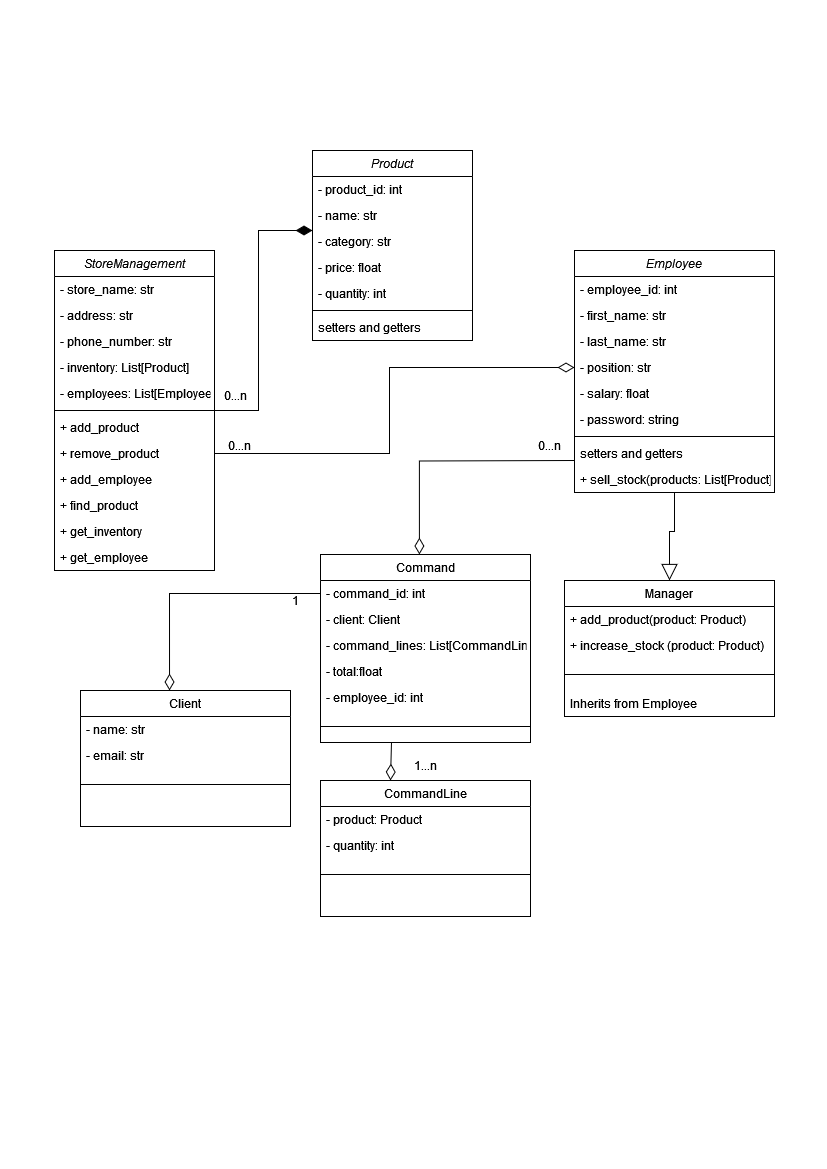

The diagram above was exported from draw.io. Its source (the exported page's mxGraphModel, read from the mxfile embedded in the PNG):
<mxGraphModel dx="1562" dy="789" grid="1" gridSize="10" guides="1" tooltips="1" connect="1" arrows="1" fold="1" page="1" pageScale="1" pageWidth="827" pageHeight="1169" math="0" shadow="0">
  <root>
    <mxCell id="WIyWlLk6GJQsqaUBKTNV-0" />
    <mxCell id="WIyWlLk6GJQsqaUBKTNV-1" parent="WIyWlLk6GJQsqaUBKTNV-0" />
    <mxCell id="rfjHuI11raaAjAGfskG_-51" style="edgeStyle=orthogonalEdgeStyle;rounded=0;orthogonalLoop=1;jettySize=auto;html=1;entryX=0;entryY=0.077;entryDx=0;entryDy=0;entryPerimeter=0;endArrow=diamondThin;endFill=1;startSize=10;endSize=14;" parent="WIyWlLk6GJQsqaUBKTNV-1" source="rfjHuI11raaAjAGfskG_-0" target="rfjHuI11raaAjAGfskG_-23" edge="1">
      <mxGeometry relative="1" as="geometry" />
    </mxCell>
    <mxCell id="rfjHuI11raaAjAGfskG_-0" value="StoreManagement" style="swimlane;fontStyle=2;align=center;verticalAlign=top;childLayout=stackLayout;horizontal=1;startSize=26;horizontalStack=0;resizeParent=1;resizeLast=0;collapsible=1;marginBottom=0;rounded=0;shadow=0;strokeWidth=1;" parent="WIyWlLk6GJQsqaUBKTNV-1" vertex="1">
      <mxGeometry x="54" y="250" width="160" height="320" as="geometry">
        <mxRectangle x="230" y="140" width="160" height="26" as="alternateBounds" />
      </mxGeometry>
    </mxCell>
    <mxCell id="rfjHuI11raaAjAGfskG_-1" value="- store_name: str" style="text;align=left;verticalAlign=top;spacingLeft=4;spacingRight=4;overflow=hidden;rotatable=0;points=[[0,0.5],[1,0.5]];portConstraint=eastwest;" parent="rfjHuI11raaAjAGfskG_-0" vertex="1">
      <mxGeometry y="26" width="160" height="26" as="geometry" />
    </mxCell>
    <mxCell id="rfjHuI11raaAjAGfskG_-7" value="- address: str" style="text;align=left;verticalAlign=top;spacingLeft=4;spacingRight=4;overflow=hidden;rotatable=0;points=[[0,0.5],[1,0.5]];portConstraint=eastwest;" parent="rfjHuI11raaAjAGfskG_-0" vertex="1">
      <mxGeometry y="52" width="160" height="26" as="geometry" />
    </mxCell>
    <mxCell id="rfjHuI11raaAjAGfskG_-2" value="- phone_number: str" style="text;align=left;verticalAlign=top;spacingLeft=4;spacingRight=4;overflow=hidden;rotatable=0;points=[[0,0.5],[1,0.5]];portConstraint=eastwest;rounded=0;shadow=0;html=0;" parent="rfjHuI11raaAjAGfskG_-0" vertex="1">
      <mxGeometry y="78" width="160" height="26" as="geometry" />
    </mxCell>
    <mxCell id="rfjHuI11raaAjAGfskG_-8" value="- inventory: List[Product]" style="text;align=left;verticalAlign=top;spacingLeft=4;spacingRight=4;overflow=hidden;rotatable=0;points=[[0,0.5],[1,0.5]];portConstraint=eastwest;rounded=0;shadow=0;html=0;" parent="rfjHuI11raaAjAGfskG_-0" vertex="1">
      <mxGeometry y="104" width="160" height="26" as="geometry" />
    </mxCell>
    <mxCell id="rfjHuI11raaAjAGfskG_-9" value="- employees: List[Employee]" style="text;align=left;verticalAlign=top;spacingLeft=4;spacingRight=4;overflow=hidden;rotatable=0;points=[[0,0.5],[1,0.5]];portConstraint=eastwest;rounded=0;shadow=0;html=0;" parent="rfjHuI11raaAjAGfskG_-0" vertex="1">
      <mxGeometry y="130" width="160" height="26" as="geometry" />
    </mxCell>
    <mxCell id="rfjHuI11raaAjAGfskG_-4" value="" style="line;html=1;strokeWidth=1;align=left;verticalAlign=middle;spacingTop=-1;spacingLeft=3;spacingRight=3;rotatable=0;labelPosition=right;points=[];portConstraint=eastwest;" parent="rfjHuI11raaAjAGfskG_-0" vertex="1">
      <mxGeometry y="156" width="160" height="8" as="geometry" />
    </mxCell>
    <mxCell id="rfjHuI11raaAjAGfskG_-5" value="+ add_product" style="text;align=left;verticalAlign=top;spacingLeft=4;spacingRight=4;overflow=hidden;rotatable=0;points=[[0,0.5],[1,0.5]];portConstraint=eastwest;" parent="rfjHuI11raaAjAGfskG_-0" vertex="1">
      <mxGeometry y="164" width="160" height="26" as="geometry" />
    </mxCell>
    <mxCell id="rfjHuI11raaAjAGfskG_-10" value="+ remove_product" style="text;align=left;verticalAlign=top;spacingLeft=4;spacingRight=4;overflow=hidden;rotatable=0;points=[[0,0.5],[1,0.5]];portConstraint=eastwest;" parent="rfjHuI11raaAjAGfskG_-0" vertex="1">
      <mxGeometry y="190" width="160" height="26" as="geometry" />
    </mxCell>
    <mxCell id="rfjHuI11raaAjAGfskG_-11" value="+ add_employee" style="text;align=left;verticalAlign=top;spacingLeft=4;spacingRight=4;overflow=hidden;rotatable=0;points=[[0,0.5],[1,0.5]];portConstraint=eastwest;" parent="rfjHuI11raaAjAGfskG_-0" vertex="1">
      <mxGeometry y="216" width="160" height="26" as="geometry" />
    </mxCell>
    <mxCell id="rfjHuI11raaAjAGfskG_-12" value="+ find_product" style="text;align=left;verticalAlign=top;spacingLeft=4;spacingRight=4;overflow=hidden;rotatable=0;points=[[0,0.5],[1,0.5]];portConstraint=eastwest;" parent="rfjHuI11raaAjAGfskG_-0" vertex="1">
      <mxGeometry y="242" width="160" height="26" as="geometry" />
    </mxCell>
    <mxCell id="rfjHuI11raaAjAGfskG_-13" value="+ get_inventory" style="text;align=left;verticalAlign=top;spacingLeft=4;spacingRight=4;overflow=hidden;rotatable=0;points=[[0,0.5],[1,0.5]];portConstraint=eastwest;" parent="rfjHuI11raaAjAGfskG_-0" vertex="1">
      <mxGeometry y="268" width="160" height="26" as="geometry" />
    </mxCell>
    <mxCell id="rfjHuI11raaAjAGfskG_-14" value="+ get_employee" style="text;align=left;verticalAlign=top;spacingLeft=4;spacingRight=4;overflow=hidden;rotatable=0;points=[[0,0.5],[1,0.5]];portConstraint=eastwest;" parent="rfjHuI11raaAjAGfskG_-0" vertex="1">
      <mxGeometry y="294" width="160" height="26" as="geometry" />
    </mxCell>
    <mxCell id="rfjHuI11raaAjAGfskG_-15" value="Product" style="swimlane;fontStyle=2;align=center;verticalAlign=top;childLayout=stackLayout;horizontal=1;startSize=26;horizontalStack=0;resizeParent=1;resizeLast=0;collapsible=1;marginBottom=0;rounded=0;shadow=0;strokeWidth=1;" parent="WIyWlLk6GJQsqaUBKTNV-1" vertex="1">
      <mxGeometry x="312" y="150" width="160" height="190" as="geometry">
        <mxRectangle x="230" y="140" width="160" height="26" as="alternateBounds" />
      </mxGeometry>
    </mxCell>
    <mxCell id="rfjHuI11raaAjAGfskG_-16" value="- product_id: int" style="text;align=left;verticalAlign=top;spacingLeft=4;spacingRight=4;overflow=hidden;rotatable=0;points=[[0,0.5],[1,0.5]];portConstraint=eastwest;" parent="rfjHuI11raaAjAGfskG_-15" vertex="1">
      <mxGeometry y="26" width="160" height="26" as="geometry" />
    </mxCell>
    <mxCell id="rfjHuI11raaAjAGfskG_-22" value="- name: str" style="text;align=left;verticalAlign=top;spacingLeft=4;spacingRight=4;overflow=hidden;rotatable=0;points=[[0,0.5],[1,0.5]];portConstraint=eastwest;" parent="rfjHuI11raaAjAGfskG_-15" vertex="1">
      <mxGeometry y="52" width="160" height="26" as="geometry" />
    </mxCell>
    <mxCell id="rfjHuI11raaAjAGfskG_-23" value="- category: str" style="text;align=left;verticalAlign=top;spacingLeft=4;spacingRight=4;overflow=hidden;rotatable=0;points=[[0,0.5],[1,0.5]];portConstraint=eastwest;" parent="rfjHuI11raaAjAGfskG_-15" vertex="1">
      <mxGeometry y="78" width="160" height="26" as="geometry" />
    </mxCell>
    <mxCell id="rfjHuI11raaAjAGfskG_-24" value="- price: float" style="text;align=left;verticalAlign=top;spacingLeft=4;spacingRight=4;overflow=hidden;rotatable=0;points=[[0,0.5],[1,0.5]];portConstraint=eastwest;" parent="rfjHuI11raaAjAGfskG_-15" vertex="1">
      <mxGeometry y="104" width="160" height="26" as="geometry" />
    </mxCell>
    <mxCell id="rfjHuI11raaAjAGfskG_-25" value="- quantity: int" style="text;align=left;verticalAlign=top;spacingLeft=4;spacingRight=4;overflow=hidden;rotatable=0;points=[[0,0.5],[1,0.5]];portConstraint=eastwest;" parent="rfjHuI11raaAjAGfskG_-15" vertex="1">
      <mxGeometry y="130" width="160" height="26" as="geometry" />
    </mxCell>
    <mxCell id="rfjHuI11raaAjAGfskG_-19" value="" style="line;html=1;strokeWidth=1;align=left;verticalAlign=middle;spacingTop=-1;spacingLeft=3;spacingRight=3;rotatable=0;labelPosition=right;points=[];portConstraint=eastwest;" parent="rfjHuI11raaAjAGfskG_-15" vertex="1">
      <mxGeometry y="156" width="160" height="8" as="geometry" />
    </mxCell>
    <mxCell id="rfjHuI11raaAjAGfskG_-20" value="setters and getters" style="text;align=left;verticalAlign=top;spacingLeft=4;spacingRight=4;overflow=hidden;rotatable=0;points=[[0,0.5],[1,0.5]];portConstraint=eastwest;" parent="rfjHuI11raaAjAGfskG_-15" vertex="1">
      <mxGeometry y="164" width="160" height="26" as="geometry" />
    </mxCell>
    <mxCell id="rfjHuI11raaAjAGfskG_-55" style="edgeStyle=orthogonalEdgeStyle;rounded=0;orthogonalLoop=1;jettySize=auto;html=1;endArrow=block;endFill=0;endSize=14;" parent="WIyWlLk6GJQsqaUBKTNV-1" source="rfjHuI11raaAjAGfskG_-27" target="rfjHuI11raaAjAGfskG_-38" edge="1">
      <mxGeometry relative="1" as="geometry" />
    </mxCell>
    <mxCell id="rfjHuI11raaAjAGfskG_-27" value="Employee" style="swimlane;fontStyle=2;align=center;verticalAlign=top;childLayout=stackLayout;horizontal=1;startSize=26;horizontalStack=0;resizeParent=1;resizeLast=0;collapsible=1;marginBottom=0;rounded=0;shadow=0;strokeWidth=1;" parent="WIyWlLk6GJQsqaUBKTNV-1" vertex="1">
      <mxGeometry x="574" y="250" width="200" height="242" as="geometry">
        <mxRectangle x="230" y="140" width="160" height="26" as="alternateBounds" />
      </mxGeometry>
    </mxCell>
    <mxCell id="rfjHuI11raaAjAGfskG_-28" value="- employee_id: int" style="text;align=left;verticalAlign=top;spacingLeft=4;spacingRight=4;overflow=hidden;rotatable=0;points=[[0,0.5],[1,0.5]];portConstraint=eastwest;" parent="rfjHuI11raaAjAGfskG_-27" vertex="1">
      <mxGeometry y="26" width="200" height="26" as="geometry" />
    </mxCell>
    <mxCell id="rfjHuI11raaAjAGfskG_-34" value="- first_name: str" style="text;align=left;verticalAlign=top;spacingLeft=4;spacingRight=4;overflow=hidden;rotatable=0;points=[[0,0.5],[1,0.5]];portConstraint=eastwest;" parent="rfjHuI11raaAjAGfskG_-27" vertex="1">
      <mxGeometry y="52" width="200" height="26" as="geometry" />
    </mxCell>
    <mxCell id="rfjHuI11raaAjAGfskG_-35" value="- last_name: str" style="text;align=left;verticalAlign=top;spacingLeft=4;spacingRight=4;overflow=hidden;rotatable=0;points=[[0,0.5],[1,0.5]];portConstraint=eastwest;" parent="rfjHuI11raaAjAGfskG_-27" vertex="1">
      <mxGeometry y="78" width="200" height="26" as="geometry" />
    </mxCell>
    <mxCell id="rfjHuI11raaAjAGfskG_-36" value="- position: str" style="text;align=left;verticalAlign=top;spacingLeft=4;spacingRight=4;overflow=hidden;rotatable=0;points=[[0,0.5],[1,0.5]];portConstraint=eastwest;" parent="rfjHuI11raaAjAGfskG_-27" vertex="1">
      <mxGeometry y="104" width="200" height="26" as="geometry" />
    </mxCell>
    <mxCell id="rfjHuI11raaAjAGfskG_-37" value="- salary: float" style="text;align=left;verticalAlign=top;spacingLeft=4;spacingRight=4;overflow=hidden;rotatable=0;points=[[0,0.5],[1,0.5]];portConstraint=eastwest;" parent="rfjHuI11raaAjAGfskG_-27" vertex="1">
      <mxGeometry y="130" width="200" height="26" as="geometry" />
    </mxCell>
    <mxCell id="rfjHuI11raaAjAGfskG_-49" value="- password: string" style="text;align=left;verticalAlign=top;spacingLeft=4;spacingRight=4;overflow=hidden;rotatable=0;points=[[0,0.5],[1,0.5]];portConstraint=eastwest;" parent="rfjHuI11raaAjAGfskG_-27" vertex="1">
      <mxGeometry y="156" width="200" height="26" as="geometry" />
    </mxCell>
    <mxCell id="rfjHuI11raaAjAGfskG_-31" value="" style="line;html=1;strokeWidth=1;align=left;verticalAlign=middle;spacingTop=-1;spacingLeft=3;spacingRight=3;rotatable=0;labelPosition=right;points=[];portConstraint=eastwest;" parent="rfjHuI11raaAjAGfskG_-27" vertex="1">
      <mxGeometry y="182" width="200" height="8" as="geometry" />
    </mxCell>
    <mxCell id="rfjHuI11raaAjAGfskG_-32" value="setters and getters" style="text;align=left;verticalAlign=top;spacingLeft=4;spacingRight=4;overflow=hidden;rotatable=0;points=[[0,0.5],[1,0.5]];portConstraint=eastwest;" parent="rfjHuI11raaAjAGfskG_-27" vertex="1">
      <mxGeometry y="190" width="200" height="26" as="geometry" />
    </mxCell>
    <mxCell id="rfjHuI11raaAjAGfskG_-50" value="+ sell_stock(products: List[Product])" style="text;align=left;verticalAlign=top;spacingLeft=4;spacingRight=4;overflow=hidden;rotatable=0;points=[[0,0.5],[1,0.5]];portConstraint=eastwest;" parent="rfjHuI11raaAjAGfskG_-27" vertex="1">
      <mxGeometry y="216" width="200" height="26" as="geometry" />
    </mxCell>
    <mxCell id="rfjHuI11raaAjAGfskG_-38" value="Manager " style="swimlane;fontStyle=0;align=center;verticalAlign=top;childLayout=stackLayout;horizontal=1;startSize=26;horizontalStack=0;resizeParent=1;resizeLast=0;collapsible=1;marginBottom=0;rounded=0;shadow=0;strokeWidth=1;" parent="WIyWlLk6GJQsqaUBKTNV-1" vertex="1">
      <mxGeometry x="564" y="580" width="210" height="136" as="geometry">
        <mxRectangle x="340" y="380" width="170" height="26" as="alternateBounds" />
      </mxGeometry>
    </mxCell>
    <mxCell id="rfjHuI11raaAjAGfskG_-39" value="+ add_product(product: Product)" style="text;align=left;verticalAlign=top;spacingLeft=4;spacingRight=4;overflow=hidden;rotatable=0;points=[[0,0.5],[1,0.5]];portConstraint=eastwest;" parent="rfjHuI11raaAjAGfskG_-38" vertex="1">
      <mxGeometry y="26" width="210" height="26" as="geometry" />
    </mxCell>
    <mxCell id="rfjHuI11raaAjAGfskG_-44" value="+ increase_stock (product: Product)" style="text;align=left;verticalAlign=top;spacingLeft=4;spacingRight=4;overflow=hidden;rotatable=0;points=[[0,0.5],[1,0.5]];portConstraint=eastwest;" parent="rfjHuI11raaAjAGfskG_-38" vertex="1">
      <mxGeometry y="52" width="210" height="26" as="geometry" />
    </mxCell>
    <mxCell id="rfjHuI11raaAjAGfskG_-40" value="" style="line;html=1;strokeWidth=1;align=left;verticalAlign=middle;spacingTop=-1;spacingLeft=3;spacingRight=3;rotatable=0;labelPosition=right;points=[];portConstraint=eastwest;" parent="rfjHuI11raaAjAGfskG_-38" vertex="1">
      <mxGeometry y="78" width="210" height="32" as="geometry" />
    </mxCell>
    <mxCell id="rfjHuI11raaAjAGfskG_-48" value="Inherits from Employee" style="text;align=left;verticalAlign=top;spacingLeft=4;spacingRight=4;overflow=hidden;rotatable=0;points=[[0,0.5],[1,0.5]];portConstraint=eastwest;" parent="rfjHuI11raaAjAGfskG_-38" vertex="1">
      <mxGeometry y="110" width="210" height="26" as="geometry" />
    </mxCell>
    <mxCell id="rfjHuI11raaAjAGfskG_-53" style="edgeStyle=orthogonalEdgeStyle;rounded=0;orthogonalLoop=1;jettySize=auto;html=1;entryX=0;entryY=0.5;entryDx=0;entryDy=0;endArrow=diamondThin;endFill=0;endSize=14;" parent="WIyWlLk6GJQsqaUBKTNV-1" source="rfjHuI11raaAjAGfskG_-10" target="rfjHuI11raaAjAGfskG_-36" edge="1">
      <mxGeometry relative="1" as="geometry" />
    </mxCell>
    <mxCell id="rfjHuI11raaAjAGfskG_-56" value="0...n" style="text;html=1;align=center;verticalAlign=middle;resizable=0;points=[];autosize=1;strokeColor=none;fillColor=none;" parent="WIyWlLk6GJQsqaUBKTNV-1" vertex="1">
      <mxGeometry x="210" y="380" width="50" height="30" as="geometry" />
    </mxCell>
    <mxCell id="rfjHuI11raaAjAGfskG_-57" value="0...n" style="text;html=1;align=center;verticalAlign=middle;resizable=0;points=[];autosize=1;strokeColor=none;fillColor=none;" parent="WIyWlLk6GJQsqaUBKTNV-1" vertex="1">
      <mxGeometry x="214" y="430" width="50" height="30" as="geometry" />
    </mxCell>
    <mxCell id="VVIqqYDXlDFXMsc4Sfze-0" style="edgeStyle=orthogonalEdgeStyle;rounded=0;orthogonalLoop=1;jettySize=auto;html=1;endArrow=diamondThin;endFill=0;endSize=14;exitX=0;exitY=0.5;exitDx=0;exitDy=0;entryX=0.471;entryY=0;entryDx=0;entryDy=0;entryPerimeter=0;" edge="1" parent="WIyWlLk6GJQsqaUBKTNV-1" target="VVIqqYDXlDFXMsc4Sfze-1">
      <mxGeometry relative="1" as="geometry">
        <mxPoint x="574" y="460" as="sourcePoint" />
        <mxPoint x="420" y="580" as="targetPoint" />
      </mxGeometry>
    </mxCell>
    <mxCell id="VVIqqYDXlDFXMsc4Sfze-1" value="Command" style="swimlane;fontStyle=0;align=center;verticalAlign=top;childLayout=stackLayout;horizontal=1;startSize=26;horizontalStack=0;resizeParent=1;resizeLast=0;collapsible=1;marginBottom=0;rounded=0;shadow=0;strokeWidth=1;" vertex="1" parent="WIyWlLk6GJQsqaUBKTNV-1">
      <mxGeometry x="320" y="554" width="210" height="188" as="geometry">
        <mxRectangle x="340" y="380" width="170" height="26" as="alternateBounds" />
      </mxGeometry>
    </mxCell>
    <mxCell id="VVIqqYDXlDFXMsc4Sfze-2" value="- command_id: int" style="text;align=left;verticalAlign=top;spacingLeft=4;spacingRight=4;overflow=hidden;rotatable=0;points=[[0,0.5],[1,0.5]];portConstraint=eastwest;" vertex="1" parent="VVIqqYDXlDFXMsc4Sfze-1">
      <mxGeometry y="26" width="210" height="26" as="geometry" />
    </mxCell>
    <mxCell id="VVIqqYDXlDFXMsc4Sfze-3" value="- client: Client" style="text;align=left;verticalAlign=top;spacingLeft=4;spacingRight=4;overflow=hidden;rotatable=0;points=[[0,0.5],[1,0.5]];portConstraint=eastwest;" vertex="1" parent="VVIqqYDXlDFXMsc4Sfze-1">
      <mxGeometry y="52" width="210" height="26" as="geometry" />
    </mxCell>
    <mxCell id="VVIqqYDXlDFXMsc4Sfze-19" value="- command_lines: List[CommandLine]" style="text;align=left;verticalAlign=top;spacingLeft=4;spacingRight=4;overflow=hidden;rotatable=0;points=[[0,0.5],[1,0.5]];portConstraint=eastwest;" vertex="1" parent="VVIqqYDXlDFXMsc4Sfze-1">
      <mxGeometry y="78" width="210" height="26" as="geometry" />
    </mxCell>
    <mxCell id="VVIqqYDXlDFXMsc4Sfze-20" value="- total:float" style="text;align=left;verticalAlign=top;spacingLeft=4;spacingRight=4;overflow=hidden;rotatable=0;points=[[0,0.5],[1,0.5]];portConstraint=eastwest;" vertex="1" parent="VVIqqYDXlDFXMsc4Sfze-1">
      <mxGeometry y="104" width="210" height="26" as="geometry" />
    </mxCell>
    <mxCell id="VVIqqYDXlDFXMsc4Sfze-26" value="- employee_id: int" style="text;align=left;verticalAlign=top;spacingLeft=4;spacingRight=4;overflow=hidden;rotatable=0;points=[[0,0.5],[1,0.5]];portConstraint=eastwest;" vertex="1" parent="VVIqqYDXlDFXMsc4Sfze-1">
      <mxGeometry y="130" width="210" height="26" as="geometry" />
    </mxCell>
    <mxCell id="VVIqqYDXlDFXMsc4Sfze-4" value="" style="line;html=1;strokeWidth=1;align=left;verticalAlign=middle;spacingTop=-1;spacingLeft=3;spacingRight=3;rotatable=0;labelPosition=right;points=[];portConstraint=eastwest;" vertex="1" parent="VVIqqYDXlDFXMsc4Sfze-1">
      <mxGeometry y="156" width="210" height="32" as="geometry" />
    </mxCell>
    <mxCell id="VVIqqYDXlDFXMsc4Sfze-6" value="Client" style="swimlane;fontStyle=0;align=center;verticalAlign=top;childLayout=stackLayout;horizontal=1;startSize=26;horizontalStack=0;resizeParent=1;resizeLast=0;collapsible=1;marginBottom=0;rounded=0;shadow=0;strokeWidth=1;" vertex="1" parent="WIyWlLk6GJQsqaUBKTNV-1">
      <mxGeometry x="80" y="690" width="210" height="136" as="geometry">
        <mxRectangle x="340" y="380" width="170" height="26" as="alternateBounds" />
      </mxGeometry>
    </mxCell>
    <mxCell id="VVIqqYDXlDFXMsc4Sfze-7" value="- name: str" style="text;align=left;verticalAlign=top;spacingLeft=4;spacingRight=4;overflow=hidden;rotatable=0;points=[[0,0.5],[1,0.5]];portConstraint=eastwest;" vertex="1" parent="VVIqqYDXlDFXMsc4Sfze-6">
      <mxGeometry y="26" width="210" height="26" as="geometry" />
    </mxCell>
    <mxCell id="VVIqqYDXlDFXMsc4Sfze-21" value="- email: str" style="text;align=left;verticalAlign=top;spacingLeft=4;spacingRight=4;overflow=hidden;rotatable=0;points=[[0,0.5],[1,0.5]];portConstraint=eastwest;" vertex="1" parent="VVIqqYDXlDFXMsc4Sfze-6">
      <mxGeometry y="52" width="210" height="26" as="geometry" />
    </mxCell>
    <mxCell id="VVIqqYDXlDFXMsc4Sfze-9" value="" style="line;html=1;strokeWidth=1;align=left;verticalAlign=middle;spacingTop=-1;spacingLeft=3;spacingRight=3;rotatable=0;labelPosition=right;points=[];portConstraint=eastwest;" vertex="1" parent="VVIqqYDXlDFXMsc4Sfze-6">
      <mxGeometry y="78" width="210" height="32" as="geometry" />
    </mxCell>
    <mxCell id="VVIqqYDXlDFXMsc4Sfze-11" style="edgeStyle=orthogonalEdgeStyle;rounded=0;orthogonalLoop=1;jettySize=auto;html=1;endArrow=diamondThin;endFill=0;endSize=14;exitX=0;exitY=0.5;exitDx=0;exitDy=0;entryX=0.424;entryY=0;entryDx=0;entryDy=0;entryPerimeter=0;" edge="1" parent="WIyWlLk6GJQsqaUBKTNV-1" source="VVIqqYDXlDFXMsc4Sfze-2" target="VVIqqYDXlDFXMsc4Sfze-6">
      <mxGeometry relative="1" as="geometry">
        <mxPoint x="320" y="596" as="sourcePoint" />
        <mxPoint x="166" y="716" as="targetPoint" />
      </mxGeometry>
    </mxCell>
    <mxCell id="VVIqqYDXlDFXMsc4Sfze-12" style="edgeStyle=orthogonalEdgeStyle;rounded=0;orthogonalLoop=1;jettySize=auto;html=1;endArrow=diamondThin;endFill=0;endSize=14;exitX=0.338;exitY=1;exitDx=0;exitDy=0;exitPerimeter=0;" edge="1" parent="WIyWlLk6GJQsqaUBKTNV-1">
      <mxGeometry relative="1" as="geometry">
        <mxPoint x="390.98" y="742" as="sourcePoint" />
        <mxPoint x="390" y="780" as="targetPoint" />
      </mxGeometry>
    </mxCell>
    <mxCell id="VVIqqYDXlDFXMsc4Sfze-13" value="CommandLine" style="swimlane;fontStyle=0;align=center;verticalAlign=top;childLayout=stackLayout;horizontal=1;startSize=26;horizontalStack=0;resizeParent=1;resizeLast=0;collapsible=1;marginBottom=0;rounded=0;shadow=0;strokeWidth=1;" vertex="1" parent="WIyWlLk6GJQsqaUBKTNV-1">
      <mxGeometry x="320" y="780" width="210" height="136" as="geometry">
        <mxRectangle x="340" y="380" width="170" height="26" as="alternateBounds" />
      </mxGeometry>
    </mxCell>
    <mxCell id="VVIqqYDXlDFXMsc4Sfze-14" value="- product: Product" style="text;align=left;verticalAlign=top;spacingLeft=4;spacingRight=4;overflow=hidden;rotatable=0;points=[[0,0.5],[1,0.5]];portConstraint=eastwest;" vertex="1" parent="VVIqqYDXlDFXMsc4Sfze-13">
      <mxGeometry y="26" width="210" height="26" as="geometry" />
    </mxCell>
    <mxCell id="VVIqqYDXlDFXMsc4Sfze-15" value="- quantity: int" style="text;align=left;verticalAlign=top;spacingLeft=4;spacingRight=4;overflow=hidden;rotatable=0;points=[[0,0.5],[1,0.5]];portConstraint=eastwest;" vertex="1" parent="VVIqqYDXlDFXMsc4Sfze-13">
      <mxGeometry y="52" width="210" height="26" as="geometry" />
    </mxCell>
    <mxCell id="VVIqqYDXlDFXMsc4Sfze-16" value="" style="line;html=1;strokeWidth=1;align=left;verticalAlign=middle;spacingTop=-1;spacingLeft=3;spacingRight=3;rotatable=0;labelPosition=right;points=[];portConstraint=eastwest;" vertex="1" parent="VVIqqYDXlDFXMsc4Sfze-13">
      <mxGeometry y="78" width="210" height="32" as="geometry" />
    </mxCell>
    <mxCell id="VVIqqYDXlDFXMsc4Sfze-22" value="0...n" style="text;html=1;align=center;verticalAlign=middle;resizable=0;points=[];autosize=1;strokeColor=none;fillColor=none;" vertex="1" parent="WIyWlLk6GJQsqaUBKTNV-1">
      <mxGeometry x="524" y="430" width="50" height="30" as="geometry" />
    </mxCell>
    <mxCell id="VVIqqYDXlDFXMsc4Sfze-23" value="1...n" style="text;html=1;align=center;verticalAlign=middle;resizable=0;points=[];autosize=1;strokeColor=none;fillColor=none;" vertex="1" parent="WIyWlLk6GJQsqaUBKTNV-1">
      <mxGeometry x="400" y="750" width="50" height="30" as="geometry" />
    </mxCell>
    <mxCell id="VVIqqYDXlDFXMsc4Sfze-24" value="1" style="text;html=1;align=center;verticalAlign=middle;resizable=0;points=[];autosize=1;strokeColor=none;fillColor=none;" vertex="1" parent="WIyWlLk6GJQsqaUBKTNV-1">
      <mxGeometry x="280" y="585" width="30" height="30" as="geometry" />
    </mxCell>
  </root>
</mxGraphModel>